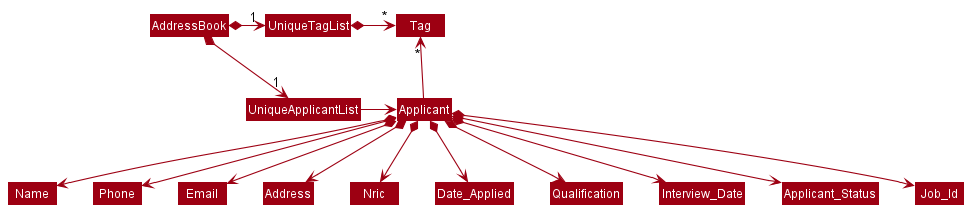

The diagram above was rendered by PlantUML. Its source (embedded in the PNG):
@startuml
!include style.puml
skinparam arrowThickness 1.1
skinparam arrowColor MODEL_COLOR
skinparam classBackgroundColor MODEL_COLOR

AddressBook *-right-> "1" UniqueApplicantList
AddressBook *-right-> "1" UniqueTagList
UniqueTagList -[hidden]down- UniqueApplicantList
UniqueTagList -[hidden]down- UniqueApplicantList

UniqueTagList *-right-> "*" Tag
UniqueApplicantList -right-> Applicant

Applicant -up-> "*" Tag

Applicant *--> Name
Applicant *--> Phone
Applicant *--> Email
Applicant *--> Address
Applicant *--> Nric
Applicant *--> Date_Applied
Applicant *--> Qualification
Applicant *--> Interview_Date
Applicant *--> Applicant_Status
Applicant *--> Job_Id
@enduml